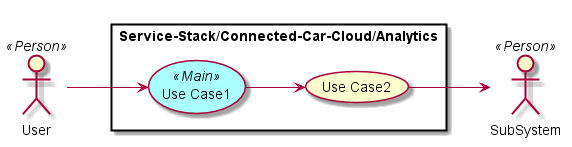

The diagram above was rendered by PlantUML. Its source (embedded in the PNG):
@startuml

left to right direction

skinparam usecase {
  BackgroudnColor #ffffaa
  BackgroundColor<<Main>> #aaffff
}
actor :User: <<Person>>
actor :SubSystem: <<Person>>


rectangle "Service-Stack/Connected-Car-Cloud/Analytics" {
UseCase UC1 <<Main>> as "Use Case1"
UseCase UC2  as "Use Case2"


User --> UC1
UC1 --> UC2
UC2 --> SubSystem
}

@enduml